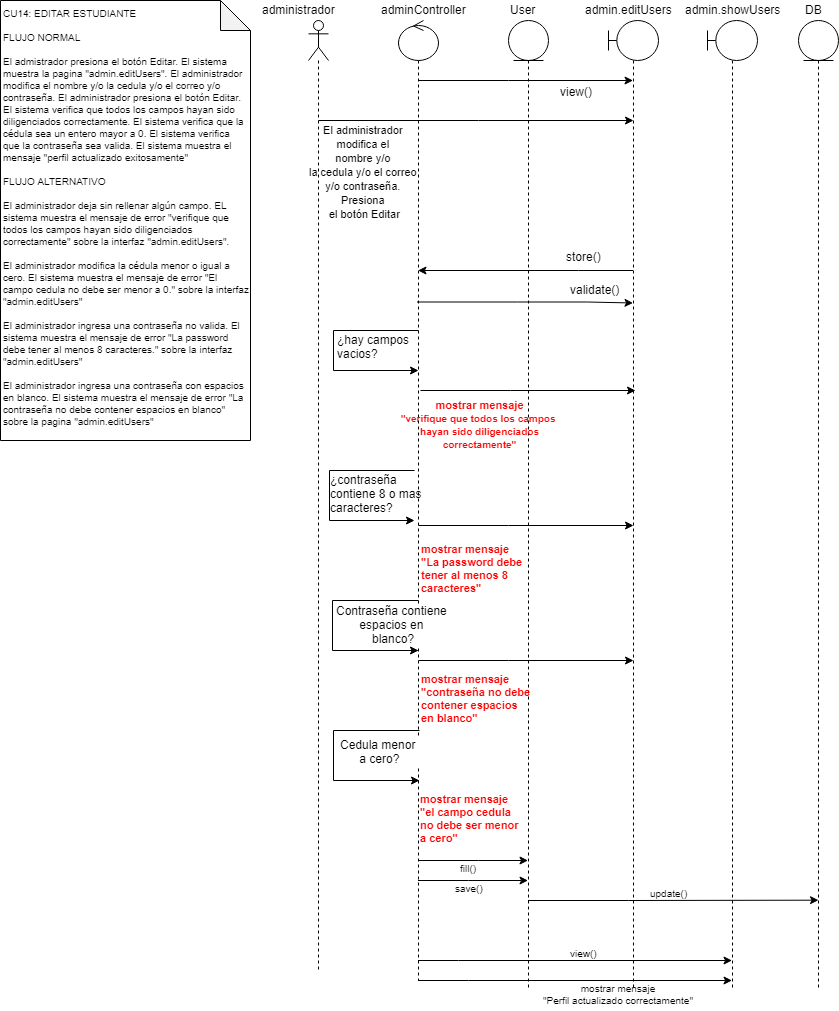

The diagram above was exported from draw.io. Its source (the exported page's mxGraphModel, read from the mxfile embedded in the PNG):
<mxGraphModel dx="1661" dy="649" grid="1" gridSize="10" guides="1" tooltips="1" connect="1" arrows="1" fold="1" page="1" pageScale="1" pageWidth="827" pageHeight="1169" math="0" shadow="0">
  <root>
    <mxCell id="sOBd-R78vMg1CLb3poYl-0" />
    <mxCell id="sOBd-R78vMg1CLb3poYl-1" parent="sOBd-R78vMg1CLb3poYl-0" />
    <mxCell id="yVO6T6QR9sl6N6LnMYX--0" value="CU14: EDITAR ESTUDIANTE&lt;br&gt;&lt;br&gt;FLUJO NORMAL&lt;br&gt;&lt;br&gt;El admistrador presiona el botón Editar. El sistema muestra la pagina &quot;admin.editUsers&quot;. El administrador modifica el nombre y/o la cedula y/o el correo y/o contraseña. El administrador presiona el botón Editar. El sistema verifica que todos los campos hayan sido diligenciados correctamente. El sistema verifica que la cédula sea un entero mayor a 0. El sistema verifica que la contraseña sea valida. El sistema muestra el mensaje &quot;perfil actualizado exitosamente&quot;&lt;br&gt;&lt;br&gt;FLUJO ALTERNATIVO&lt;br&gt;&lt;br&gt;El administrador deja sin rellenar algún campo. EL sistema muestra el mensaje de error &quot;verifique que todos los campos hayan sido diligenciados correctamente&quot; sobre la interfaz &quot;admin.editUsers&quot;.&lt;br&gt;&lt;br&gt;El administrador modifica la cédula menor o igual a cero. El sistema muestra el mensaje de error &quot;El campo cedula no debe ser menor a 0.&quot; sobre la interfaz &quot;admin.editUsers&quot;&lt;br&gt;&lt;br&gt;El administrador ingresa una contraseña no valida. El sistema muestra el mensaje de error &quot;La password debe tener al menos 8 caracteres.&quot; sobre la interfaz &quot;admin.editUsers&quot;&lt;br&gt;&lt;br&gt;El administrador ingresa una contraseña con espacios en blanco. El sistema muestra el mensaje de error &quot;La contraseña no debe contener espacios en blanco&quot; sobre la pagina &quot;admin.editUsers&quot;" style="shape=note;whiteSpace=wrap;html=1;backgroundOutline=1;darkOpacity=0.05;fontSize=10;align=left;verticalAlign=top;" parent="sOBd-R78vMg1CLb3poYl-1" vertex="1">
      <mxGeometry x="20" y="20" width="250" height="440" as="geometry" />
    </mxCell>
    <mxCell id="0YsdSvZKhgwe4qdlwxm1-0" style="edgeStyle=orthogonalEdgeStyle;rounded=0;orthogonalLoop=1;jettySize=auto;html=1;endArrow=classic;endFill=1;strokeWidth=1;fontSize=12;" parent="sOBd-R78vMg1CLb3poYl-1" edge="1">
      <mxGeometry relative="1" as="geometry">
        <Array as="points">
          <mxPoint x="498" y="140" />
          <mxPoint x="498" y="140" />
        </Array>
        <mxPoint x="338" y="140" as="sourcePoint" />
        <mxPoint x="653" y="140" as="targetPoint" />
      </mxGeometry>
    </mxCell>
    <mxCell id="0YsdSvZKhgwe4qdlwxm1-1" value="" style="shape=umlLifeline;participant=umlActor;perimeter=lifelinePerimeter;whiteSpace=wrap;html=1;container=1;collapsible=0;recursiveResize=0;verticalAlign=top;spacingTop=36;labelBackgroundColor=#ffffff;outlineConnect=0;fontSize=12;align=center;" parent="sOBd-R78vMg1CLb3poYl-1" vertex="1">
      <mxGeometry x="328" y="40" width="20" height="950" as="geometry" />
    </mxCell>
    <mxCell id="0YsdSvZKhgwe4qdlwxm1-2" style="edgeStyle=orthogonalEdgeStyle;rounded=0;orthogonalLoop=1;jettySize=auto;html=1;endArrow=classic;endFill=1;strokeWidth=1;fontSize=12;" parent="sOBd-R78vMg1CLb3poYl-1" source="0YsdSvZKhgwe4qdlwxm1-4" target="0YsdSvZKhgwe4qdlwxm1-6" edge="1">
      <mxGeometry relative="1" as="geometry">
        <Array as="points">
          <mxPoint x="527.5" y="100" />
          <mxPoint x="527.5" y="100" />
        </Array>
      </mxGeometry>
    </mxCell>
    <mxCell id="0YsdSvZKhgwe4qdlwxm1-3" style="edgeStyle=orthogonalEdgeStyle;rounded=0;orthogonalLoop=1;jettySize=auto;html=1;endArrow=classic;endFill=1;strokeWidth=1;fontSize=12;" parent="sOBd-R78vMg1CLb3poYl-1" edge="1">
      <mxGeometry relative="1" as="geometry">
        <Array as="points">
          <mxPoint x="530" y="410" />
          <mxPoint x="530" y="410" />
        </Array>
        <mxPoint x="440" y="410" as="sourcePoint" />
        <mxPoint x="655" y="410" as="targetPoint" />
      </mxGeometry>
    </mxCell>
    <mxCell id="0YsdSvZKhgwe4qdlwxm1-5" value="" style="shape=umlLifeline;participant=umlEntity;perimeter=lifelinePerimeter;whiteSpace=wrap;html=1;container=1;collapsible=0;recursiveResize=0;verticalAlign=top;spacingTop=36;labelBackgroundColor=#ffffff;outlineConnect=0;fontSize=12;align=center;" parent="sOBd-R78vMg1CLb3poYl-1" vertex="1">
      <mxGeometry x="528" y="40" width="40" height="970" as="geometry" />
    </mxCell>
    <mxCell id="0YsdSvZKhgwe4qdlwxm1-6" value="" style="shape=umlLifeline;participant=umlBoundary;perimeter=lifelinePerimeter;whiteSpace=wrap;html=1;container=1;collapsible=0;recursiveResize=0;verticalAlign=top;spacingTop=36;labelBackgroundColor=#ffffff;outlineConnect=0;fontSize=12;align=center;" parent="sOBd-R78vMg1CLb3poYl-1" vertex="1">
      <mxGeometry x="628" y="40" width="50" height="970" as="geometry" />
    </mxCell>
    <mxCell id="0YsdSvZKhgwe4qdlwxm1-7" value="" style="shape=umlLifeline;participant=umlEntity;perimeter=lifelinePerimeter;whiteSpace=wrap;html=1;container=1;collapsible=0;recursiveResize=0;verticalAlign=top;spacingTop=36;labelBackgroundColor=#ffffff;outlineConnect=0;fontSize=12;align=center;" parent="sOBd-R78vMg1CLb3poYl-1" vertex="1">
      <mxGeometry x="818" y="40" width="40" height="970" as="geometry" />
    </mxCell>
    <mxCell id="0YsdSvZKhgwe4qdlwxm1-8" value="adminController" style="text;html=1;resizable=0;points=[];autosize=1;align=left;verticalAlign=top;spacingTop=-4;fontSize=12;" parent="sOBd-R78vMg1CLb3poYl-1" vertex="1">
      <mxGeometry x="399" y="20" width="100" height="20" as="geometry" />
    </mxCell>
    <mxCell id="0YsdSvZKhgwe4qdlwxm1-9" value="administrador" style="text;html=1;resizable=0;points=[];autosize=1;align=left;verticalAlign=top;spacingTop=-4;fontSize=12;" parent="sOBd-R78vMg1CLb3poYl-1" vertex="1">
      <mxGeometry x="280" y="20" width="90" height="20" as="geometry" />
    </mxCell>
    <mxCell id="0YsdSvZKhgwe4qdlwxm1-10" value="User" style="text;html=1;resizable=0;points=[];autosize=1;align=left;verticalAlign=top;spacingTop=-4;fontSize=12;" parent="sOBd-R78vMg1CLb3poYl-1" vertex="1">
      <mxGeometry x="528" y="20" width="40" height="20" as="geometry" />
    </mxCell>
    <mxCell id="0YsdSvZKhgwe4qdlwxm1-11" value="admin.editUsers" style="text;html=1;resizable=0;points=[];autosize=1;align=left;verticalAlign=top;spacingTop=-4;fontSize=12;" parent="sOBd-R78vMg1CLb3poYl-1" vertex="1">
      <mxGeometry x="602.5" y="20" width="100" height="20" as="geometry" />
    </mxCell>
    <mxCell id="0YsdSvZKhgwe4qdlwxm1-12" value="DB" style="text;html=1;resizable=0;points=[];autosize=1;align=left;verticalAlign=top;spacingTop=-4;fontSize=12;" parent="sOBd-R78vMg1CLb3poYl-1" vertex="1">
      <mxGeometry x="823" y="20" width="30" height="20" as="geometry" />
    </mxCell>
    <mxCell id="0YsdSvZKhgwe4qdlwxm1-13" value="view()" style="text;html=1;resizable=0;points=[];autosize=1;align=left;verticalAlign=top;spacingTop=-4;fontSize=12;" parent="sOBd-R78vMg1CLb3poYl-1" vertex="1">
      <mxGeometry x="577.5" y="102" width="50" height="20" as="geometry" />
    </mxCell>
    <mxCell id="0YsdSvZKhgwe4qdlwxm1-14" value="&lt;font style=&quot;font-size: 11px&quot;&gt;&lt;span style=&quot;white-space: normal&quot;&gt;El administrador &lt;br&gt;modifica el &lt;br&gt;nombre y/o &lt;br&gt;la cedula y/o el correo &lt;br&gt;y/o contraseña&lt;/span&gt;. &lt;br&gt;Presiona &lt;br&gt;el botón Editar&lt;/font&gt;" style="text;html=1;resizable=0;points=[];autosize=1;align=center;verticalAlign=top;spacingTop=-4;fontSize=12;" parent="sOBd-R78vMg1CLb3poYl-1" vertex="1">
      <mxGeometry x="319" y="140" width="130" height="100" as="geometry" />
    </mxCell>
    <mxCell id="0YsdSvZKhgwe4qdlwxm1-15" style="edgeStyle=orthogonalEdgeStyle;rounded=0;orthogonalLoop=1;jettySize=auto;html=1;" parent="sOBd-R78vMg1CLb3poYl-1" edge="1">
      <mxGeometry relative="1" as="geometry">
        <mxPoint x="438" y="350" as="sourcePoint" />
        <mxPoint x="438" y="390" as="targetPoint" />
        <Array as="points">
          <mxPoint x="352.5" y="350" />
          <mxPoint x="352.5" y="390" />
        </Array>
      </mxGeometry>
    </mxCell>
    <mxCell id="0YsdSvZKhgwe4qdlwxm1-16" value="¿hay campos&lt;br&gt;vacios?&lt;br&gt;" style="text;html=1;resizable=0;points=[];autosize=1;align=left;verticalAlign=top;spacingTop=-4;fontSize=12;" parent="sOBd-R78vMg1CLb3poYl-1" vertex="1">
      <mxGeometry x="355" y="350" width="90" height="30" as="geometry" />
    </mxCell>
    <mxCell id="0YsdSvZKhgwe4qdlwxm1-17" value="mostrar mensaje&lt;br style=&quot;font-size: 11px&quot;&gt;&lt;span style=&quot;font-size: 10px; text-align: left; white-space: normal;&quot;&gt;&quot;verifique que todos los campos &lt;br&gt;hayan sido diligenciados correctamente&quot;&lt;/span&gt;" style="text;html=1;resizable=0;points=[];autosize=1;align=center;verticalAlign=top;spacingTop=-4;fontSize=11;fontStyle=1;fontColor=#FF0000;" parent="sOBd-R78vMg1CLb3poYl-1" vertex="1">
      <mxGeometry x="404" y="416" width="190" height="40" as="geometry" />
    </mxCell>
    <mxCell id="0YsdSvZKhgwe4qdlwxm1-18" style="edgeStyle=orthogonalEdgeStyle;rounded=0;orthogonalLoop=1;jettySize=auto;html=1;" parent="sOBd-R78vMg1CLb3poYl-1" edge="1">
      <mxGeometry relative="1" as="geometry">
        <mxPoint x="434" y="490" as="sourcePoint" />
        <mxPoint x="434" y="540" as="targetPoint" />
        <Array as="points">
          <mxPoint x="349" y="490" />
          <mxPoint x="349" y="540" />
        </Array>
      </mxGeometry>
    </mxCell>
    <mxCell id="0YsdSvZKhgwe4qdlwxm1-19" value="¿contraseña&lt;br&gt;contiene 8 o mas&lt;br&gt;caracteres?" style="text;html=1;resizable=0;points=[];autosize=1;align=left;verticalAlign=top;spacingTop=-4;fontSize=12;fontColor=#000000;" parent="sOBd-R78vMg1CLb3poYl-1" vertex="1">
      <mxGeometry x="348" y="490" width="110" height="40" as="geometry" />
    </mxCell>
    <mxCell id="0YsdSvZKhgwe4qdlwxm1-20" style="edgeStyle=orthogonalEdgeStyle;rounded=0;orthogonalLoop=1;jettySize=auto;html=1;endArrow=classic;endFill=1;strokeWidth=1;fontSize=12;" parent="sOBd-R78vMg1CLb3poYl-1" edge="1">
      <mxGeometry relative="1" as="geometry">
        <mxPoint x="438" y="544.5" as="sourcePoint" />
        <mxPoint x="653" y="544.5" as="targetPoint" />
        <Array as="points">
          <mxPoint x="528" y="544.5" />
          <mxPoint x="528" y="544.5" />
        </Array>
      </mxGeometry>
    </mxCell>
    <mxCell id="0YsdSvZKhgwe4qdlwxm1-22" style="edgeStyle=none;rounded=0;orthogonalLoop=1;jettySize=auto;html=1;fontColor=#000000;" parent="sOBd-R78vMg1CLb3poYl-1" edge="1">
      <mxGeometry relative="1" as="geometry">
        <mxPoint x="437.5" y="880" as="sourcePoint" />
        <mxPoint x="547.5" y="880" as="targetPoint" />
        <Array as="points">
          <mxPoint x="498" y="880" />
        </Array>
      </mxGeometry>
    </mxCell>
    <mxCell id="0YsdSvZKhgwe4qdlwxm1-23" style="edgeStyle=none;rounded=0;orthogonalLoop=1;jettySize=auto;html=1;fontColor=#000000;" parent="sOBd-R78vMg1CLb3poYl-1" edge="1">
      <mxGeometry relative="1" as="geometry">
        <mxPoint x="437.5" y="900" as="sourcePoint" />
        <mxPoint x="547.5" y="900" as="targetPoint" />
        <Array as="points">
          <mxPoint x="488" y="900" />
        </Array>
      </mxGeometry>
    </mxCell>
    <mxCell id="0YsdSvZKhgwe4qdlwxm1-24" value="fill()" style="text;html=1;resizable=0;points=[];autosize=1;align=left;verticalAlign=top;spacingTop=-4;fontSize=10;fontColor=#000000;" parent="sOBd-R78vMg1CLb3poYl-1" vertex="1">
      <mxGeometry x="478" y="880" width="30" height="10" as="geometry" />
    </mxCell>
    <mxCell id="0YsdSvZKhgwe4qdlwxm1-25" value="save()" style="text;html=1;resizable=0;points=[];autosize=1;align=left;verticalAlign=top;spacingTop=-4;fontSize=10;fontColor=#000000;" parent="sOBd-R78vMg1CLb3poYl-1" vertex="1">
      <mxGeometry x="473" y="900" width="40" height="10" as="geometry" />
    </mxCell>
    <mxCell id="0YsdSvZKhgwe4qdlwxm1-26" style="edgeStyle=none;rounded=0;orthogonalLoop=1;jettySize=auto;html=1;fontColor=#000000;entryX=0.5;entryY=0.819;entryDx=0;entryDy=0;entryPerimeter=0;" parent="sOBd-R78vMg1CLb3poYl-1" edge="1">
      <mxGeometry relative="1" as="geometry">
        <mxPoint x="547.5" y="920" as="sourcePoint" />
        <mxPoint x="838" y="919.6799999999998" as="targetPoint" />
        <Array as="points">
          <mxPoint x="648" y="920" />
        </Array>
      </mxGeometry>
    </mxCell>
    <mxCell id="0YsdSvZKhgwe4qdlwxm1-27" value="update()" style="text;html=1;resizable=0;points=[];autosize=1;align=left;verticalAlign=top;spacingTop=-4;fontSize=10;fontColor=#000000;" parent="sOBd-R78vMg1CLb3poYl-1" vertex="1">
      <mxGeometry x="668" y="905" width="50" height="10" as="geometry" />
    </mxCell>
    <mxCell id="0YsdSvZKhgwe4qdlwxm1-28" style="edgeStyle=none;rounded=0;orthogonalLoop=1;jettySize=auto;html=1;fontColor=#000000;" parent="sOBd-R78vMg1CLb3poYl-1" edge="1">
      <mxGeometry relative="1" as="geometry">
        <mxPoint x="437.5" y="980" as="sourcePoint" />
        <mxPoint x="751.5" y="980" as="targetPoint" />
        <Array as="points">
          <mxPoint x="478" y="980" />
        </Array>
      </mxGeometry>
    </mxCell>
    <mxCell id="0YsdSvZKhgwe4qdlwxm1-29" value="view()" style="text;html=1;resizable=0;points=[];autosize=1;align=left;verticalAlign=top;spacingTop=-4;fontSize=10;fontColor=#000000;" parent="sOBd-R78vMg1CLb3poYl-1" vertex="1">
      <mxGeometry x="588" y="965" width="40" height="10" as="geometry" />
    </mxCell>
    <mxCell id="0YsdSvZKhgwe4qdlwxm1-30" style="edgeStyle=none;rounded=0;orthogonalLoop=1;jettySize=auto;html=1;fontColor=#000000;" parent="sOBd-R78vMg1CLb3poYl-1" edge="1">
      <mxGeometry relative="1" as="geometry">
        <mxPoint x="437.5" y="1000" as="sourcePoint" />
        <mxPoint x="751.5" y="1000" as="targetPoint" />
        <Array as="points">
          <mxPoint x="488" y="1000" />
        </Array>
      </mxGeometry>
    </mxCell>
    <mxCell id="0YsdSvZKhgwe4qdlwxm1-31" value="mostrar mensaje&lt;br&gt;&quot;Perfil actualizado correctamente&quot;" style="text;html=1;resizable=0;points=[];autosize=1;align=center;verticalAlign=top;spacingTop=-4;fontSize=10;fontColor=#000000;" parent="sOBd-R78vMg1CLb3poYl-1" vertex="1">
      <mxGeometry x="553" y="1000" width="170" height="30" as="geometry" />
    </mxCell>
    <mxCell id="0YsdSvZKhgwe4qdlwxm1-33" style="edgeStyle=none;rounded=0;orthogonalLoop=1;jettySize=auto;html=1;fontColor=#000000;entryX=0.875;entryY=1.05;entryDx=0;entryDy=0;entryPerimeter=0;" parent="sOBd-R78vMg1CLb3poYl-1" edge="1">
      <mxGeometry relative="1" as="geometry">
        <Array as="points">
          <mxPoint x="537" y="321.5" />
          <mxPoint x="607" y="321.5" />
        </Array>
        <mxPoint x="436.5" y="321.5" as="sourcePoint" />
        <mxPoint x="652.5" y="322.5" as="targetPoint" />
      </mxGeometry>
    </mxCell>
    <mxCell id="0YsdSvZKhgwe4qdlwxm1-34" value="store()" style="text;html=1;resizable=0;points=[];autosize=1;align=left;verticalAlign=top;spacingTop=-4;fontColor=#000000;" parent="sOBd-R78vMg1CLb3poYl-1" vertex="1">
      <mxGeometry x="584" y="266.5" width="50" height="20" as="geometry" />
    </mxCell>
    <mxCell id="0YsdSvZKhgwe4qdlwxm1-35" value="validate()" style="text;html=1;resizable=0;points=[];autosize=1;align=left;verticalAlign=top;spacingTop=-4;fontColor=#000000;" parent="sOBd-R78vMg1CLb3poYl-1" vertex="1">
      <mxGeometry x="587.5" y="300" width="60" height="20" as="geometry" />
    </mxCell>
    <mxCell id="0YsdSvZKhgwe4qdlwxm1-36" value="" style="shape=umlLifeline;participant=umlBoundary;perimeter=lifelinePerimeter;whiteSpace=wrap;html=1;container=1;collapsible=0;recursiveResize=0;verticalAlign=top;spacingTop=36;labelBackgroundColor=#ffffff;outlineConnect=0;" parent="sOBd-R78vMg1CLb3poYl-1" vertex="1">
      <mxGeometry x="727" y="40" width="50" height="970" as="geometry" />
    </mxCell>
    <mxCell id="0YsdSvZKhgwe4qdlwxm1-37" value="admin.showUsers" style="text;html=1;resizable=0;points=[];autosize=1;align=left;verticalAlign=top;spacingTop=-4;" parent="sOBd-R78vMg1CLb3poYl-1" vertex="1">
      <mxGeometry x="702.5" y="20" width="110" height="20" as="geometry" />
    </mxCell>
    <mxCell id="0YsdSvZKhgwe4qdlwxm1-40" style="edgeStyle=orthogonalEdgeStyle;rounded=0;orthogonalLoop=1;jettySize=auto;html=1;endArrow=classic;endFill=1;strokeWidth=1;fontSize=12;" parent="sOBd-R78vMg1CLb3poYl-1" edge="1">
      <mxGeometry relative="1" as="geometry">
        <mxPoint x="438" y="680" as="sourcePoint" />
        <mxPoint x="653" y="680" as="targetPoint" />
        <Array as="points">
          <mxPoint x="527.5" y="680" />
          <mxPoint x="527.5" y="680" />
        </Array>
      </mxGeometry>
    </mxCell>
    <mxCell id="0YsdSvZKhgwe4qdlwxm1-41" value="mostrar mensaje&lt;br style=&quot;font-size: 11px&quot;&gt;&quot;contraseña no debe&lt;br&gt;contener espacios&lt;br&gt;en blanco&quot;&lt;span style=&quot;color: rgb(0 , 0 , 0) ; font-family: &amp;#34;helvetica&amp;#34; , &amp;#34;arial&amp;#34; , sans-serif ; font-size: 0px ; font-weight: 400&quot;&gt;%3CmxGraphModel%3E%3Croot%3E%3CmxCell%20id%3D%220%22%2F%3E%3CmxCell%20id%3D%221%22%20parent%3D%220%22%2F%3E%3CmxCell%20id%3D%222%22%20style%3D%22edgeStyle%3DorthogonalEdgeStyle%3Brounded%3D0%3BorthogonalLoop%3D1%3BjettySize%3Dauto%3Bhtml%3D1%3BendArrow%3Dclassic%3BendFill%3D1%3BstrokeWidth%3D1%3BfontSize%3D12%3B%22%20edge%3D%221%22%20parent%3D%221%22%3E%3CmxGeometry%20relative%3D%221%22%20as%3D%22geometry%22%3E%3CmxPoint%20x%3D%22512%22%20y%3D%22514%22%20as%3D%22sourcePoint%22%2F%3E%3CmxPoint%20x%3D%22727%22%20y%3D%22514%22%20as%3D%22targetPoint%22%2F%3E%3CArray%20as%3D%22points%22%3E%3CmxPoint%20x%3D%22602%22%20y%3D%22514%22%2F%3E%3CmxPoint%20x%3D%22602%22%20y%3D%22514%22%2F%3E%3C%2FArray%3E%3C%2FmxGeometry%3E%3C%2FmxCell%3E%3C%2Froot%3E%3C%2FmxGraphModel%3E&lt;/span&gt;" style="text;html=1;resizable=0;points=[];autosize=1;align=left;verticalAlign=top;spacingTop=-4;fontSize=11;fontColor=#FF0000;fontStyle=1" parent="sOBd-R78vMg1CLb3poYl-1" vertex="1">
      <mxGeometry x="439" y="690" width="120" height="60" as="geometry" />
    </mxCell>
    <mxCell id="0Q5VBC8I7WVB_qOBeb6_-0" style="edgeStyle=none;rounded=0;orthogonalLoop=1;jettySize=auto;html=1;fontColor=#000000;" edge="1" parent="sOBd-R78vMg1CLb3poYl-1">
      <mxGeometry relative="1" as="geometry">
        <Array as="points">
          <mxPoint x="598" y="290" />
        </Array>
        <mxPoint x="652.5" y="290" as="sourcePoint" />
        <mxPoint x="437.5" y="290" as="targetPoint" />
      </mxGeometry>
    </mxCell>
    <mxCell id="0YsdSvZKhgwe4qdlwxm1-21" value="mostrar mensaje&lt;br style=&quot;font-size: 11px&quot;&gt;&quot;&lt;span&gt;La password debe &lt;br&gt;tener al menos 8 &lt;br&gt;caracteres&lt;/span&gt;&quot;&lt;span style=&quot;color: rgb(0 , 0 , 0) ; font-family: &amp;#34;helvetica&amp;#34; , &amp;#34;arial&amp;#34; , sans-serif ; font-size: 0px ; font-weight: 400&quot;&gt;%3CmxGraphModel%3E%3Croot%3E%3CmxCell%20id%3D%220%22%2F%3E%3CmxCell%20id%3D%221%22%20parent%3D%220%22%2F%3E%3CmxCell%20id%3D%222%22%20style%3D%22edgeStyle%3DorthogonalEdgeStyle%3Brounded%3D0%3BorthogonalLoop%3D1%3BjettySize%3Dauto%3Bhtml%3D1%3BendArrow%3Dclassic%3BendFill%3D1%3BstrokeWidth%3D1%3BfontSize%3D12%3B%22%20edge%3D%221%22%20parent%3D%221%22%3E%3CmxGeometry%20relative%3D%221%22%20as%3D%22geometry%22%3E%3CmxPoint%20x%3D%22512%22%20y%3D%22514%22%20as%3D%22sourcePoint%22%2F%3E%3CmxPoint%20x%3D%22727%22%20y%3D%22514%22%20as%3D%22targetPoint%22%2F%3E%3CArray%20as%3D%22points%22%3E%3CmxPoint%20x%3D%22602%22%20y%3D%22514%22%2F%3E%3CmxPoint%20x%3D%22602%22%20y%3D%22514%22%2F%3E%3C%2FArray%3E%3C%2FmxGeometry%3E%3C%2FmxCell%3E%3C%2Froot%3E%3C%2FmxGraphModel%3E&lt;/span&gt;" style="text;html=1;resizable=0;points=[];autosize=1;align=left;verticalAlign=top;spacingTop=-4;fontSize=11;fontColor=#FF0000;fontStyle=1" parent="sOBd-R78vMg1CLb3poYl-1" vertex="1">
      <mxGeometry x="439" y="560" width="110" height="60" as="geometry" />
    </mxCell>
    <mxCell id="0YsdSvZKhgwe4qdlwxm1-4" value="" style="shape=umlLifeline;participant=umlControl;perimeter=lifelinePerimeter;whiteSpace=wrap;html=1;container=1;collapsible=0;recursiveResize=0;verticalAlign=top;spacingTop=36;labelBackgroundColor=#ffffff;outlineConnect=0;fontSize=12;align=center;" parent="sOBd-R78vMg1CLb3poYl-1" vertex="1">
      <mxGeometry x="418" y="40" width="40" height="960" as="geometry" />
    </mxCell>
    <mxCell id="0YsdSvZKhgwe4qdlwxm1-38" style="edgeStyle=orthogonalEdgeStyle;rounded=0;orthogonalLoop=1;jettySize=auto;html=1;" parent="sOBd-R78vMg1CLb3poYl-1" edge="1">
      <mxGeometry relative="1" as="geometry">
        <mxPoint x="438" y="620" as="sourcePoint" />
        <mxPoint x="438" y="670" as="targetPoint" />
        <Array as="points">
          <mxPoint x="352" y="620" />
          <mxPoint x="352" y="670" />
          <mxPoint x="437" y="670" />
        </Array>
      </mxGeometry>
    </mxCell>
    <mxCell id="0YsdSvZKhgwe4qdlwxm1-39" value="Contraseña contiene&lt;br&gt;espacios en&lt;br&gt;&amp;nbsp;blanco?" style="text;html=1;resizable=0;points=[];align=center;verticalAlign=middle;labelBackgroundColor=#ffffff;" parent="0YsdSvZKhgwe4qdlwxm1-38" connectable="0" vertex="1">
      <mxGeometry x="-0.2591" y="6" relative="1" as="geometry">
        <mxPoint x="55" y="17" as="offset" />
      </mxGeometry>
    </mxCell>
    <mxCell id="0Q5VBC8I7WVB_qOBeb6_-1" style="edgeStyle=orthogonalEdgeStyle;rounded=0;orthogonalLoop=1;jettySize=auto;html=1;" edge="1" parent="sOBd-R78vMg1CLb3poYl-1">
      <mxGeometry relative="1" as="geometry">
        <mxPoint x="439" y="750" as="sourcePoint" />
        <mxPoint x="439" y="800" as="targetPoint" />
        <Array as="points">
          <mxPoint x="353" y="750" />
          <mxPoint x="353" y="800" />
          <mxPoint x="438" y="800" />
        </Array>
      </mxGeometry>
    </mxCell>
    <mxCell id="0Q5VBC8I7WVB_qOBeb6_-2" value="Cedula menor&amp;nbsp;&lt;br&gt;a cero?" style="text;html=1;resizable=0;points=[];align=center;verticalAlign=middle;labelBackgroundColor=#ffffff;" connectable="0" vertex="1" parent="0Q5VBC8I7WVB_qOBeb6_-1">
      <mxGeometry x="-0.2591" y="6" relative="1" as="geometry">
        <mxPoint x="42" y="14" as="offset" />
      </mxGeometry>
    </mxCell>
    <mxCell id="0Q5VBC8I7WVB_qOBeb6_-3" value="mostrar mensaje&lt;br style=&quot;font-size: 11px&quot;&gt;&quot;el campo cedula&amp;nbsp;&lt;br&gt;no debe ser menor&amp;nbsp;&lt;br&gt;a cero&quot;&lt;br&gt;&lt;span style=&quot;color: rgb(0 , 0 , 0) ; font-family: &amp;#34;helvetica&amp;#34; , &amp;#34;arial&amp;#34; , sans-serif ; font-size: 0px ; font-weight: 400&quot;&gt;no deb%3CmxGraphModel%3E%3Croot%3E%3CmxCell%20id%3D%220%22%2F%3E%3CmxCell%20id%3D%221%22%20parent%3D%220%22%2F%3E%3CmxCell%20id%3D%222%22%20style%3D%22edgeStyle%3DorthogonalEdgeStyle%3Brounded%3D0%3BorthogonalLoop%3D1%3BjettySize%3Dauto%3Bhtml%3D1%3BendArrow%3Dclassic%3BendFill%3D1%3BstrokeWidth%3D1%3BfontSize%3D12%3B%22%20edge%3D%221%22%20parent%3D%221%22%3E%3CmxGeometry%20relative%3D%221%22%20as%3D%22geometry%22%3E%3CmxPoint%20x%3D%22512%22%20y%3D%22514%22%20as%3D%22sourcePoint%22%2F%3E%3CmxPoint%20x%3D%22727%22%20y%3D%22514%22%20as%3D%22targetPoint%22%2F%3E%3CArray%20as%3D%22points%22%3E%3CmxPoint%20x%3D%22602%22%20y%3D%22514%22%2F%3E%3CmxPoint%20x%3D%22602%22%20y%3D%22514%22%2F%3E%3C%2FArray%3E%3C%2FmxGeometry%3E%3C%2FmxCell%3E%3C%2Froot%3E%3C%2FmxGraphModel%3E&lt;/span&gt;" style="text;html=1;resizable=0;points=[];autosize=1;align=left;verticalAlign=top;spacingTop=-4;fontSize=11;fontColor=#FF0000;fontStyle=1" vertex="1" parent="sOBd-R78vMg1CLb3poYl-1">
      <mxGeometry x="438" y="810" width="110" height="70" as="geometry" />
    </mxCell>
  </root>
</mxGraphModel>